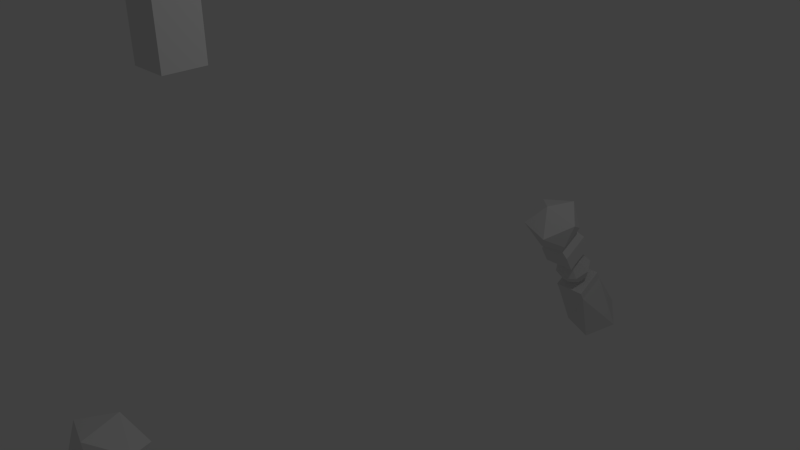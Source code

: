 # Source: LightBridge.blend  (saved by Blender 2.69.0; exported with 4.5.12 LTS)
import bpy
from mathutils import Matrix  # noqa: F401  (used for matrix-valued properties, if any)

bpy.ops.wm.read_factory_settings(use_empty=True)
scene = bpy.context.scene
scene.name = 'Scene'

# ---- collections
col_collection_1 = bpy.data.collections.new('Collection 1'); scene.collection.children.link(col_collection_1)

# ---- materials (node trees are filled in below, after node groups)
mat_lightbridge_holder = bpy.data.materials.new('LightBridge_Holder')
mat_lightbridge_holder.alpha_threshold = 0.0
mat_lightbridge_holder.use_transparent_shadow = False
mat_lightbridge_holder.roughness = 0.5
mat_lightbridge_holder.line_color = (0.0, 0.0, 0.0, 1.0)

# ---- material node trees

# ---- world
world_world = bpy.data.worlds.new('World'); scene.world = world_world
world_world.color = (0.05088, 0.05088, 0.05088)
world_world.use_sun_shadow = False
world_world.sun_shadow_jitter_overblur = 0.0
world_world.cycles.sampling_method = 'MANUAL'
world_world.cycles.sample_map_resolution = 256

# ---- cameras
cam_camera = bpy.data.cameras.new('Camera')
cam_camera.clip_end = 100.0
cam_camera.lens = 35.0
cam_camera.sensor_width = 32.0
cam_camera.sensor_height = 18.0
cam_camera.ortho_scale = 7.314
cam_camera.dof.focus_distance = 0.0
cam_camera.dof.aperture_fstop = 128.0

# ---- lights
light_lamp = bpy.data.lights.new('Lamp', 'POINT')
light_lamp.transmission_factor = 0.0
light_lamp.cutoff_distance = 30.0
light_lamp.energy = 100.0
light_lamp.shadow_buffer_clip_start = 1.001
light_lamp.shadow_soft_size = 0.1
light_lamp.shadow_maximum_resolution = 0.006
light_lamp.use_absolute_resolution = True
light_lamp.cycles.use_multiple_importance_sampling = False

# ---- meshes
me_cube_002 = bpy.data.meshes.new('Cube.002')
me_cube_002.from_pydata([(0.1382, 4.854, -3.437), (-0.3618, 4.995, -3.355), (-0.3618, 5.45, -3.093), (0.1382, 5.591, -3.011), (0.2868, 3.765, -1.193), (-0.09485, 3.675, -1.271), (-0.09485, 4.253, -0.9376), (0.2868, 4.138, -0.978), (0.1382, 3.397, -0.9796), (-0.3618, 3.538, -0.8984), (-0.3618, 3.993, -0.6356), (0.1382, 4.134, -0.5543), (0.4472, 3.765, -0.767), (0.0, 3.627, -0.5276), (-0.3486, 3.964, -1.104), (-0.25, 4.478, -2.465), (-0.25, 3.908, -1.475), (-0.25, 4.342, -1.225), (-0.25, 4.912, -2.215), (0.25, 4.342, -1.225), (-0.25, 4.492, -1.484), (0.25, 4.408, -2.342), (0.25, 4.912, -2.215), (0.25, 3.908, -1.475), (0.1724, 3.865, -1.345), (0.1724, 4.244, -1.126), (-0.2085, 4.221, -1.139), (-0.2085, 3.887, -1.332), (0.25, 4.478, -2.465), (0.4472, 5.222, -3.224), (0.0, 5.36, -3.463), (0.25, 4.842, -2.092), (-0.25, 4.842, -2.092), (-0.25, 4.408, -2.342), (0.25, 4.492, -1.484), (0.25, 4.058, -1.734), (-0.25, 4.058, -1.734), (-0.2121, 4.364, -1.726), (-0.3, 4.47, -1.91), (-0.2121, 4.576, -2.094), (0.0, 4.62, -2.17), (-0.15, 4.494, -1.651), (-0.2121, 4.654, -1.804), (-0.15, 4.706, -2.019), (0.0, 4.548, -1.62), (0.0, 4.73, -1.76), (0.0, 4.76, -1.988), (0.15, 4.494, -1.651), (0.2121, 4.654, -1.804), (0.15, 4.706, -2.019), (0.2121, 4.364, -1.726), (0.3, 4.47, -1.91), (0.2121, 4.576, -2.094), (0.15, 4.234, -1.801), (0.2121, 4.286, -2.016), (0.15, 4.446, -2.169), (0.0, 4.18, -1.832), (0.0, 4.21, -2.06), (0.0, 4.392, -2.2), (0.0, 4.32, -1.65), (-0.15, 4.234, -1.801), (-0.2121, 4.286, -2.016), (-0.15, 4.446, -2.169)], [], [(2, 3, 30), (3, 29, 30), (5, 27, 24), (7, 6, 11), (5, 14, 27), (5, 8, 9), (5, 24, 4), (6, 10, 11), (7, 11, 12), (8, 12, 13), (9, 8, 13), (10, 9, 13), (11, 10, 13), (12, 11, 13), (27, 26, 17, 16), (32, 18, 15, 33), (26, 25, 19, 17), (31, 22, 18, 32), (25, 24, 23, 19), (17, 20, 36, 16), (19, 34, 20, 17), (21, 28, 22, 31), (23, 35, 34, 19), (24, 27, 16, 23), (24, 25, 7, 4), (7, 25, 6), (36, 35, 23, 16), (27, 14, 26), (4, 7, 12), (5, 4, 8), (14, 5, 9), (6, 14, 10), (4, 12, 8), (14, 9, 10), (25, 26, 6), (6, 26, 14), (1, 2, 30), (0, 1, 30), (29, 0, 30), (29, 3, 22), (28, 29, 22), (29, 28, 0), (1, 0, 28), (28, 15, 1), (18, 1, 15), (1, 18, 2), (2, 18, 3), (15, 28, 21, 33), (18, 22, 3), (33, 21, 31, 32), (20, 34, 35, 36), (39, 38, 42, 43), (38, 37, 41, 42), (43, 42, 45, 46), (42, 41, 44, 45), (46, 45, 48, 49), (45, 44, 47, 48), (49, 48, 51, 52), (48, 47, 50, 51), (52, 51, 54, 55), (51, 50, 53, 54), (55, 54, 57, 58), (54, 53, 56, 57), (58, 57, 61, 62), (57, 56, 60, 61), (40, 39, 43), (37, 59, 41), (40, 43, 46), (41, 59, 44), (40, 46, 49), (44, 59, 47), (40, 49, 52), (47, 59, 50), (40, 52, 55), (50, 59, 53), (40, 55, 58), (53, 59, 56), (40, 58, 62), (56, 59, 60), (40, 62, 39), (62, 61, 38, 39), (61, 60, 37, 38), (60, 59, 37)])
me_cube_002.materials.append(mat_lightbridge_holder)
me_cube_002.use_remesh_preserve_volume = False
me_cube_002.use_remesh_preserve_attributes = False
me_cube_002.use_mirror_vertex_groups = False
me_cube_002.update()
me_cube_001 = bpy.data.meshes.new('Cube.001')
me_cube_001.from_pydata([(-0.25, 2.25, 3.0), (-0.25, 2.75, 3.0), (0.25, 2.75, 3.0), (0.25, 2.25, 3.0), (-0.25, 2.25, 5.0), (-0.25, 2.75, 5.0), (0.25, 2.75, 5.0), (0.25, 2.25, 5.0)], [], [(4, 5, 1, 0), (5, 6, 2, 1), (6, 7, 3, 2), (7, 4, 0, 3), (0, 1, 2, 3), (7, 6, 5, 4)])
me_cube_001.use_remesh_preserve_volume = False
me_cube_001.use_remesh_preserve_attributes = False
me_cube_001.use_mirror_vertex_groups = False
me_cube_001.update()
me_plane = bpy.data.meshes.new('Plane')
me_plane.from_pydata([], [], [])
me_plane.materials.append(None)
me_plane.materials.append(None)
me_plane.update()

# ---- objects
ob_lightbridge_holder = bpy.data.objects.new('LightBridge_Holder', me_cube_002)
ob_lightbridge_end = bpy.data.objects.new('LightBridge_End', me_cube_001)
ob_lamp = bpy.data.objects.new('Lamp', light_lamp)
ob_camera = bpy.data.objects.new('Camera', cam_camera)
ob_t_90similar_chassis = bpy.data.objects.new('T-90similar_Chassis', me_plane)

# ---- transforms, parenting, visibility, modifiers, constraints
ob_lightbridge_holder.location = (0.0, 0.0, 0.0)
ob_lightbridge_holder.lineart.crease_threshold = 0.0
_m = ob_lightbridge_holder.modifiers.new('Mirror', 'MIRROR')
_m.use_axis = (False, True, False)
_m.use_clip = True
ob_lightbridge_end.location = (0.0, 0.0, 0.0)
ob_lightbridge_end.lineart.crease_threshold = 0.0
_m = ob_lightbridge_end.modifiers.new('Mirror', 'MIRROR')
_m.use_axis = (False, True, False)
_m.use_clip = True
ob_lamp.location = (4.076, 1.005, 5.904)
ob_lamp.rotation_euler = (0.6503, 0.05522, 1.866)
ob_lamp.lock_rotations_4d = False
ob_lamp.empty_display_type = 'ARROWS'
ob_lamp.color = (0.0, 0.0, 0.0, 0.0)
ob_lamp.lineart.crease_threshold = 0.0
ob_camera.location = (7.481, -6.508, 5.344)
ob_camera.rotation_euler = (1.109, 0.01082, 0.8149)
ob_camera.lock_rotations_4d = False
ob_camera.empty_display_type = 'ARROWS'
ob_camera.color = (0.0, 0.0, 0.0, 0.0)
ob_camera.display_type = 'WIRE'
ob_camera.lineart.crease_threshold = 0.0
ob_t_90similar_chassis.location = (0.0, 0.0, 1.037)
ob_t_90similar_chassis.lineart.crease_threshold = 0.0
_m = ob_t_90similar_chassis.modifiers.new('Mirror', 'MIRROR')
_m.use_axis = (False, True, False)
_m.use_clip = True

# ---- collection membership
col_collection_1.objects.link(ob_lightbridge_holder)
col_collection_1.objects.link(ob_lightbridge_end)
col_collection_1.objects.link(ob_lamp)
col_collection_1.objects.link(ob_camera)
col_collection_1.objects.link(ob_t_90similar_chassis)

# ---- scene / render settings (as saved in the file)
scene.camera = ob_camera
scene.frame_start = 1; scene.frame_end = 250; scene.frame_set(1)
scene.render.engine = 'BLENDER_EEVEE_NEXT'
scene.render.image_settings.compression = 90
scene.render.resolution_percentage = 50
scene.render.dither_intensity = 0.0
scene.cycles.use_denoising = False
scene.cycles.samples = 10
scene.cycles.sampling_pattern = 'TABULATED_SOBOL'
scene.cycles.light_sampling_threshold = 0.0
scene.cycles.use_adaptive_sampling = False
scene.cycles.use_light_tree = False
scene.cycles.blur_glossy = 0.0
scene.cycles.volume_bounces = 1
scene.cycles.pixel_filter_type = 'GAUSSIAN'
scene.cycles.sample_clamp_indirect = 0.0
scene.view_settings.view_transform = 'Standard'
bpy.context.view_layer.update()
